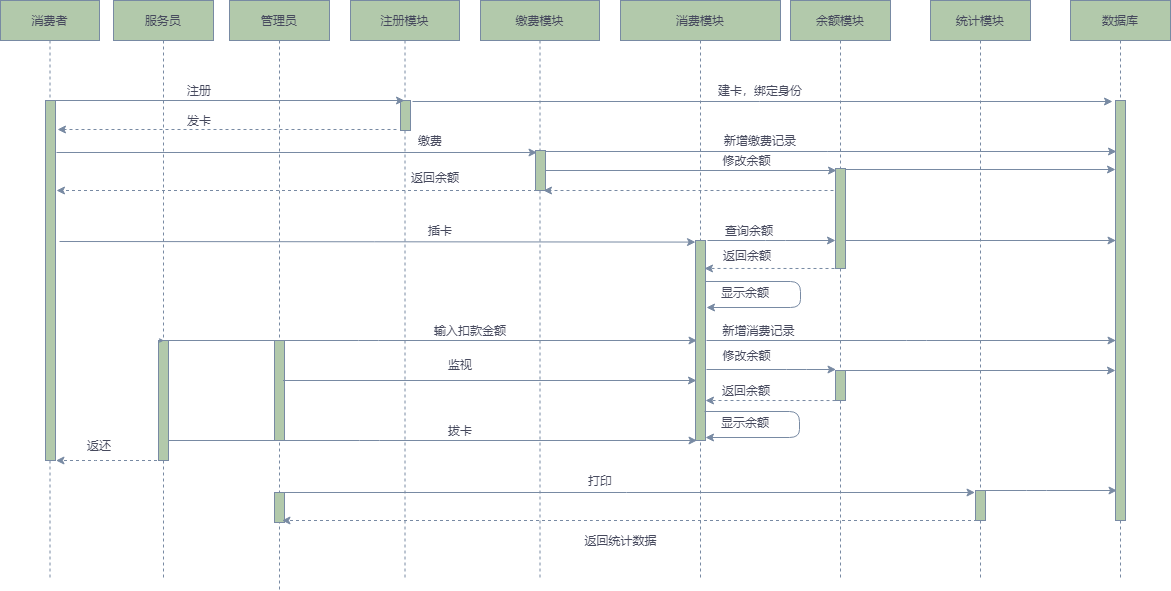

The diagram above was exported from draw.io. Its source (the exported page's mxGraphModel, read from the mxfile embedded in the PNG):
<mxGraphModel dx="1422" dy="713" grid="1" gridSize="10" guides="1" tooltips="1" connect="1" arrows="1" fold="1" page="1" pageScale="1" pageWidth="850" pageHeight="1100" math="0" shadow="0">
  <root>
    <mxCell id="0" />
    <mxCell id="1" parent="0" />
    <mxCell id="7baba1c4bc27f4b0-2" value="注册模块" style="shape=umlLifeline;perimeter=lifelinePerimeter;whiteSpace=wrap;html=1;container=1;collapsible=0;recursiveResize=0;outlineConnect=0;shadow=0;comic=0;labelBackgroundColor=none;strokeWidth=1;fontFamily=Verdana;fontSize=12;align=center;fillColor=#B2C9AB;strokeColor=#788AA3;fontColor=#46495D;" parent="1" vertex="1">
      <mxGeometry x="371" y="80" width="109" height="580" as="geometry" />
    </mxCell>
    <mxCell id="7baba1c4bc27f4b0-10" value="" style="html=1;points=[];perimeter=orthogonalPerimeter;shadow=0;comic=0;labelBackgroundColor=none;strokeWidth=1;fontFamily=Verdana;fontSize=12;align=center;fillColor=#B2C9AB;strokeColor=#788AA3;fontColor=#46495D;" parent="7baba1c4bc27f4b0-2" vertex="1">
      <mxGeometry x="50" y="100" width="10" height="30" as="geometry" />
    </mxCell>
    <mxCell id="gHq9iHR7NqpRw-OxrpX2-14" value="缴费" style="text;html=1;strokeColor=none;fillColor=none;align=center;verticalAlign=middle;whiteSpace=wrap;fontColor=#46495D;" vertex="1" parent="7baba1c4bc27f4b0-2">
      <mxGeometry x="60" y="130" width="40" height="20" as="geometry" />
    </mxCell>
    <mxCell id="gHq9iHR7NqpRw-OxrpX2-20" value="返回余额" style="text;html=1;strokeColor=none;fillColor=none;align=center;verticalAlign=middle;whiteSpace=wrap;fontColor=#46495D;" vertex="1" parent="7baba1c4bc27f4b0-2">
      <mxGeometry x="60" y="167" width="50" height="20" as="geometry" />
    </mxCell>
    <mxCell id="gHq9iHR7NqpRw-OxrpX2-24" value="插卡" style="text;html=1;strokeColor=none;fillColor=none;align=center;verticalAlign=middle;whiteSpace=wrap;fontColor=#46495D;" vertex="1" parent="7baba1c4bc27f4b0-2">
      <mxGeometry x="70" y="220" width="40" height="20" as="geometry" />
    </mxCell>
    <mxCell id="gHq9iHR7NqpRw-OxrpX2-51" value="输入扣款金额" style="text;html=1;strokeColor=none;fillColor=none;align=center;verticalAlign=middle;whiteSpace=wrap;fontColor=#46495D;" vertex="1" parent="7baba1c4bc27f4b0-2">
      <mxGeometry x="80" y="320" width="80" height="20" as="geometry" />
    </mxCell>
    <mxCell id="gHq9iHR7NqpRw-OxrpX2-76" value="拔卡" style="text;html=1;strokeColor=none;fillColor=none;align=center;verticalAlign=middle;whiteSpace=wrap;fontColor=#46495D;" vertex="1" parent="7baba1c4bc27f4b0-2">
      <mxGeometry x="90" y="420" width="40" height="20" as="geometry" />
    </mxCell>
    <mxCell id="gHq9iHR7NqpRw-OxrpX2-85" value="监视" style="text;html=1;strokeColor=none;fillColor=none;align=center;verticalAlign=middle;whiteSpace=wrap;rounded=0;sketch=0;fontColor=#46495D;" vertex="1" parent="7baba1c4bc27f4b0-2">
      <mxGeometry x="90" y="354" width="40" height="20" as="geometry" />
    </mxCell>
    <mxCell id="7baba1c4bc27f4b0-3" value="缴费模块" style="shape=umlLifeline;perimeter=lifelinePerimeter;whiteSpace=wrap;html=1;container=1;collapsible=0;recursiveResize=0;outlineConnect=0;shadow=0;comic=0;labelBackgroundColor=none;strokeWidth=1;fontFamily=Verdana;fontSize=12;align=center;fillColor=#B2C9AB;strokeColor=#788AA3;fontColor=#46495D;" parent="1" vertex="1">
      <mxGeometry x="501" y="80" width="119" height="580" as="geometry" />
    </mxCell>
    <mxCell id="7baba1c4bc27f4b0-13" value="" style="html=1;points=[];perimeter=orthogonalPerimeter;shadow=0;comic=0;labelBackgroundColor=none;strokeWidth=1;fontFamily=Verdana;fontSize=12;align=center;fillColor=#B2C9AB;strokeColor=#788AA3;fontColor=#46495D;" parent="7baba1c4bc27f4b0-3" vertex="1">
      <mxGeometry x="55" y="150" width="10" height="40" as="geometry" />
    </mxCell>
    <mxCell id="gHq9iHR7NqpRw-OxrpX2-87" value="打印" style="text;html=1;strokeColor=none;fillColor=none;align=center;verticalAlign=middle;whiteSpace=wrap;rounded=0;sketch=0;fontColor=#46495D;" vertex="1" parent="7baba1c4bc27f4b0-3">
      <mxGeometry x="100" y="470" width="40" height="20" as="geometry" />
    </mxCell>
    <mxCell id="gHq9iHR7NqpRw-OxrpX2-91" value="返回统计数据" style="text;html=1;strokeColor=none;fillColor=none;align=center;verticalAlign=middle;whiteSpace=wrap;rounded=0;sketch=0;fontColor=#46495D;" vertex="1" parent="7baba1c4bc27f4b0-3">
      <mxGeometry x="100" y="530" width="81" height="20" as="geometry" />
    </mxCell>
    <mxCell id="7baba1c4bc27f4b0-4" value="消费模块" style="shape=umlLifeline;perimeter=lifelinePerimeter;whiteSpace=wrap;html=1;container=1;collapsible=0;recursiveResize=0;outlineConnect=0;shadow=0;comic=0;labelBackgroundColor=none;strokeWidth=1;fontFamily=Verdana;fontSize=12;align=center;fillColor=#B2C9AB;strokeColor=#788AA3;fontColor=#46495D;" parent="1" vertex="1">
      <mxGeometry x="641" y="80" width="160" height="580" as="geometry" />
    </mxCell>
    <mxCell id="gHq9iHR7NqpRw-OxrpX2-10" value="建卡，绑定身份" style="text;html=1;strokeColor=none;fillColor=none;align=center;verticalAlign=middle;whiteSpace=wrap;fontColor=#46495D;" vertex="1" parent="7baba1c4bc27f4b0-4">
      <mxGeometry x="95" y="80" width="90" height="20" as="geometry" />
    </mxCell>
    <mxCell id="gHq9iHR7NqpRw-OxrpX2-16" value="新增缴费记录" style="text;html=1;strokeColor=none;fillColor=none;align=center;verticalAlign=middle;whiteSpace=wrap;fontColor=#46495D;" vertex="1" parent="7baba1c4bc27f4b0-4">
      <mxGeometry x="100" y="130" width="80" height="20" as="geometry" />
    </mxCell>
    <mxCell id="7baba1c4bc27f4b0-22" value="" style="html=1;points=[];perimeter=orthogonalPerimeter;shadow=0;comic=0;labelBackgroundColor=none;strokeWidth=1;fontFamily=Verdana;fontSize=12;align=center;fillColor=#B2C9AB;strokeColor=#788AA3;fontColor=#46495D;" parent="7baba1c4bc27f4b0-4" vertex="1">
      <mxGeometry x="75" y="240" width="10" height="200" as="geometry" />
    </mxCell>
    <mxCell id="gHq9iHR7NqpRw-OxrpX2-26" value="查询余额" style="text;html=1;strokeColor=none;fillColor=none;align=center;verticalAlign=middle;whiteSpace=wrap;fontColor=#46495D;" vertex="1" parent="7baba1c4bc27f4b0-4">
      <mxGeometry x="104" y="220" width="50" height="20" as="geometry" />
    </mxCell>
    <mxCell id="gHq9iHR7NqpRw-OxrpX2-30" value="返回余额" style="text;html=1;strokeColor=none;fillColor=none;align=center;verticalAlign=middle;whiteSpace=wrap;fontColor=#46495D;" vertex="1" parent="7baba1c4bc27f4b0-4">
      <mxGeometry x="100" y="245" width="54" height="20" as="geometry" />
    </mxCell>
    <mxCell id="gHq9iHR7NqpRw-OxrpX2-35" value="" style="edgeStyle=elbowEdgeStyle;elbow=vertical;endArrow=classic;html=1;exitX=1;exitY=0.205;exitDx=0;exitDy=0;exitPerimeter=0;entryX=1.1;entryY=0.335;entryDx=0;entryDy=0;entryPerimeter=0;strokeColor=#788AA3;fontColor=#46495D;" edge="1" parent="7baba1c4bc27f4b0-4" source="7baba1c4bc27f4b0-22" target="7baba1c4bc27f4b0-22">
      <mxGeometry width="50" height="50" relative="1" as="geometry">
        <mxPoint x="110" y="330" as="sourcePoint" />
        <mxPoint x="160" y="280" as="targetPoint" />
        <Array as="points">
          <mxPoint x="180" y="300" />
          <mxPoint x="130" y="275" />
          <mxPoint x="160" y="320" />
          <mxPoint x="180" y="290" />
        </Array>
      </mxGeometry>
    </mxCell>
    <mxCell id="gHq9iHR7NqpRw-OxrpX2-37" value="显示余额" style="text;html=1;strokeColor=none;fillColor=none;align=center;verticalAlign=middle;whiteSpace=wrap;fontColor=#46495D;" vertex="1" parent="7baba1c4bc27f4b0-4">
      <mxGeometry x="100" y="282" width="50" height="20" as="geometry" />
    </mxCell>
    <mxCell id="gHq9iHR7NqpRw-OxrpX2-81" value="" style="endArrow=classic;html=1;strokeColor=#788AA3;fontColor=#46495D;exitX=0.9;exitY=0.855;exitDx=0;exitDy=0;exitPerimeter=0;edgeStyle=orthogonalEdgeStyle;" edge="1" parent="7baba1c4bc27f4b0-4" source="7baba1c4bc27f4b0-22">
      <mxGeometry width="50" height="50" relative="1" as="geometry">
        <mxPoint x="-207.5" y="440" as="sourcePoint" />
        <mxPoint x="85" y="437" as="targetPoint" />
        <Array as="points">
          <mxPoint x="179" y="411" />
          <mxPoint x="179" y="437" />
        </Array>
      </mxGeometry>
    </mxCell>
    <mxCell id="7baba1c4bc27f4b0-5" value="余额模块" style="shape=umlLifeline;perimeter=lifelinePerimeter;whiteSpace=wrap;html=1;container=1;collapsible=0;recursiveResize=0;outlineConnect=0;shadow=0;comic=0;labelBackgroundColor=none;strokeWidth=1;fontFamily=Verdana;fontSize=12;align=center;fillColor=#B2C9AB;strokeColor=#788AA3;fontColor=#46495D;" parent="1" vertex="1">
      <mxGeometry x="811" y="80" width="100" height="580" as="geometry" />
    </mxCell>
    <mxCell id="gHq9iHR7NqpRw-OxrpX2-54" value="" style="html=1;points=[];perimeter=orthogonalPerimeter;shadow=0;comic=0;labelBackgroundColor=none;strokeWidth=1;fontFamily=Verdana;fontSize=12;align=center;fillColor=#B2C9AB;strokeColor=#788AA3;fontColor=#46495D;" vertex="1" parent="7baba1c4bc27f4b0-5">
      <mxGeometry x="45" y="370" width="10" height="30" as="geometry" />
    </mxCell>
    <mxCell id="7baba1c4bc27f4b0-6" value="统计模块" style="shape=umlLifeline;perimeter=lifelinePerimeter;whiteSpace=wrap;html=1;container=1;collapsible=0;recursiveResize=0;outlineConnect=0;shadow=0;comic=0;labelBackgroundColor=none;strokeWidth=1;fontFamily=Verdana;fontSize=12;align=center;fillColor=#B2C9AB;strokeColor=#788AA3;fontColor=#46495D;" parent="1" vertex="1">
      <mxGeometry x="951" y="80" width="100" height="580" as="geometry" />
    </mxCell>
    <mxCell id="7baba1c4bc27f4b0-28" value="" style="html=1;points=[];perimeter=orthogonalPerimeter;shadow=0;comic=0;labelBackgroundColor=none;strokeWidth=1;fontFamily=Verdana;fontSize=12;align=center;fillColor=#B2C9AB;strokeColor=#788AA3;fontColor=#46495D;" parent="7baba1c4bc27f4b0-6" vertex="1">
      <mxGeometry x="45" y="490" width="10" height="30" as="geometry" />
    </mxCell>
    <mxCell id="7baba1c4bc27f4b0-7" value="数据库" style="shape=umlLifeline;perimeter=lifelinePerimeter;whiteSpace=wrap;html=1;container=1;collapsible=0;recursiveResize=0;outlineConnect=0;shadow=0;comic=0;labelBackgroundColor=none;strokeWidth=1;fontFamily=Verdana;fontSize=12;align=center;fillColor=#B2C9AB;strokeColor=#788AA3;fontColor=#46495D;" parent="1" vertex="1">
      <mxGeometry x="1091" y="80" width="100" height="580" as="geometry" />
    </mxCell>
    <mxCell id="7baba1c4bc27f4b0-8" value="消费者" style="shape=umlLifeline;perimeter=lifelinePerimeter;whiteSpace=wrap;html=1;container=1;collapsible=0;recursiveResize=0;outlineConnect=0;shadow=0;comic=0;labelBackgroundColor=none;strokeWidth=1;fontFamily=Verdana;fontSize=12;align=center;fillColor=#B2C9AB;strokeColor=#788AA3;fontColor=#46495D;" parent="1" vertex="1">
      <mxGeometry x="21" y="80" width="99" height="580" as="geometry" />
    </mxCell>
    <mxCell id="7baba1c4bc27f4b0-9" value="" style="html=1;points=[];perimeter=orthogonalPerimeter;shadow=0;comic=0;labelBackgroundColor=none;strokeWidth=1;fontFamily=Verdana;fontSize=12;align=center;fillColor=#B2C9AB;strokeColor=#788AA3;fontColor=#46495D;" parent="7baba1c4bc27f4b0-8" vertex="1">
      <mxGeometry x="45" y="100" width="10" height="360" as="geometry" />
    </mxCell>
    <mxCell id="gHq9iHR7NqpRw-OxrpX2-78" value="返还" style="text;html=1;strokeColor=none;fillColor=none;align=center;verticalAlign=middle;whiteSpace=wrap;fontColor=#46495D;" vertex="1" parent="7baba1c4bc27f4b0-8">
      <mxGeometry x="79" y="435" width="40" height="20" as="geometry" />
    </mxCell>
    <mxCell id="7baba1c4bc27f4b0-19" value="" style="html=1;points=[];perimeter=orthogonalPerimeter;shadow=0;comic=0;labelBackgroundColor=none;strokeWidth=1;fontFamily=Verdana;fontSize=12;align=center;fillColor=#B2C9AB;strokeColor=#788AA3;fontColor=#46495D;" parent="1" vertex="1">
      <mxGeometry x="856" y="248" width="10" height="100" as="geometry" />
    </mxCell>
    <mxCell id="7baba1c4bc27f4b0-25" value="" style="html=1;points=[];perimeter=orthogonalPerimeter;shadow=0;comic=0;labelBackgroundColor=none;strokeColor=#788AA3;strokeWidth=1;fillColor=#B2C9AB;fontFamily=Verdana;fontSize=12;fontColor=#46495D;align=center;" parent="1" vertex="1">
      <mxGeometry x="1136" y="180" width="10" height="420" as="geometry" />
    </mxCell>
    <mxCell id="gHq9iHR7NqpRw-OxrpX2-6" value="" style="endArrow=classic;html=1;strokeColor=#788AA3;fontColor=#46495D;" edge="1" parent="1" target="7baba1c4bc27f4b0-2">
      <mxGeometry width="50" height="50" relative="1" as="geometry">
        <mxPoint x="70.5" y="180.01" as="sourcePoint" />
        <mxPoint x="290" y="180.01" as="targetPoint" />
      </mxGeometry>
    </mxCell>
    <mxCell id="gHq9iHR7NqpRw-OxrpX2-7" value="注册" style="text;html=1;strokeColor=none;fillColor=none;align=center;verticalAlign=middle;whiteSpace=wrap;fontColor=#46495D;" vertex="1" parent="1">
      <mxGeometry x="200" y="160" width="40" height="20" as="geometry" />
    </mxCell>
    <mxCell id="gHq9iHR7NqpRw-OxrpX2-8" value="" style="endArrow=classic;html=1;strokeColor=#788AA3;fontColor=#46495D;" edge="1" parent="1">
      <mxGeometry width="50" height="50" relative="1" as="geometry">
        <mxPoint x="433" y="181" as="sourcePoint" />
        <mxPoint x="1133" y="181" as="targetPoint" />
      </mxGeometry>
    </mxCell>
    <mxCell id="gHq9iHR7NqpRw-OxrpX2-11" value="" style="endArrow=classic;html=1;exitX=-0.2;exitY=0.9;exitDx=0;exitDy=0;exitPerimeter=0;dashed=1;strokeColor=#788AA3;fontColor=#46495D;" edge="1" parent="1">
      <mxGeometry width="50" height="50" relative="1" as="geometry">
        <mxPoint x="417" y="209" as="sourcePoint" />
        <mxPoint x="78" y="209" as="targetPoint" />
      </mxGeometry>
    </mxCell>
    <mxCell id="gHq9iHR7NqpRw-OxrpX2-12" value="发卡" style="text;html=1;strokeColor=none;fillColor=none;align=center;verticalAlign=middle;whiteSpace=wrap;fontColor=#46495D;" vertex="1" parent="1">
      <mxGeometry x="200" y="190" width="40" height="20" as="geometry" />
    </mxCell>
    <mxCell id="gHq9iHR7NqpRw-OxrpX2-13" value="" style="endArrow=classic;html=1;strokeColor=#788AA3;fontColor=#46495D;" edge="1" parent="1">
      <mxGeometry width="50" height="50" relative="1" as="geometry">
        <mxPoint x="77" y="232" as="sourcePoint" />
        <mxPoint x="557.5" y="232" as="targetPoint" />
      </mxGeometry>
    </mxCell>
    <mxCell id="gHq9iHR7NqpRw-OxrpX2-15" value="" style="endArrow=classic;html=1;strokeColor=#788AA3;fontColor=#46495D;exitX=0.4;exitY=0.05;exitDx=0;exitDy=0;exitPerimeter=0;" edge="1" parent="1">
      <mxGeometry width="50" height="50" relative="1" as="geometry">
        <mxPoint x="566" y="231" as="sourcePoint" />
        <mxPoint x="1137" y="231" as="targetPoint" />
      </mxGeometry>
    </mxCell>
    <mxCell id="gHq9iHR7NqpRw-OxrpX2-17" value="" style="endArrow=classic;html=1;strokeColor=#788AA3;fontColor=#46495D;" edge="1" parent="1">
      <mxGeometry width="50" height="50" relative="1" as="geometry">
        <mxPoint x="566" y="250" as="sourcePoint" />
        <mxPoint x="857" y="250" as="targetPoint" />
      </mxGeometry>
    </mxCell>
    <mxCell id="gHq9iHR7NqpRw-OxrpX2-18" value="修改余额" style="text;html=1;strokeColor=none;fillColor=none;align=center;verticalAlign=middle;whiteSpace=wrap;fontColor=#46495D;" vertex="1" parent="1">
      <mxGeometry x="741" y="230" width="53" height="20" as="geometry" />
    </mxCell>
    <mxCell id="gHq9iHR7NqpRw-OxrpX2-19" value="" style="endArrow=classic;html=1;dashed=1;strokeColor=#788AA3;fontColor=#46495D;" edge="1" parent="1">
      <mxGeometry width="50" height="50" relative="1" as="geometry">
        <mxPoint x="557.5" y="270" as="sourcePoint" />
        <mxPoint x="77" y="270" as="targetPoint" />
      </mxGeometry>
    </mxCell>
    <mxCell id="gHq9iHR7NqpRw-OxrpX2-21" value="" style="endArrow=classic;html=1;strokeColor=#788AA3;fontColor=#46495D;" edge="1" parent="1">
      <mxGeometry width="50" height="50" relative="1" as="geometry">
        <mxPoint x="865.5" y="249" as="sourcePoint" />
        <mxPoint x="1136" y="249" as="targetPoint" />
      </mxGeometry>
    </mxCell>
    <mxCell id="gHq9iHR7NqpRw-OxrpX2-23" value="" style="endArrow=classic;html=1;entryX=0;entryY=0.008;entryDx=0;entryDy=0;entryPerimeter=0;strokeColor=#788AA3;fontColor=#46495D;" edge="1" parent="1" target="7baba1c4bc27f4b0-22">
      <mxGeometry width="50" height="50" relative="1" as="geometry">
        <mxPoint x="80" y="321" as="sourcePoint" />
        <mxPoint x="577" y="321.05999999999995" as="targetPoint" />
      </mxGeometry>
    </mxCell>
    <mxCell id="gHq9iHR7NqpRw-OxrpX2-25" value="" style="endArrow=classic;html=1;exitX=0.7;exitY=0;exitDx=0;exitDy=0;exitPerimeter=0;strokeColor=#788AA3;fontColor=#46495D;" edge="1" parent="1">
      <mxGeometry width="50" height="50" relative="1" as="geometry">
        <mxPoint x="728" y="320" as="sourcePoint" />
        <mxPoint x="856" y="320" as="targetPoint" />
        <Array as="points">
          <mxPoint x="796" y="320" />
        </Array>
      </mxGeometry>
    </mxCell>
    <mxCell id="gHq9iHR7NqpRw-OxrpX2-28" value="" style="endArrow=classic;html=1;strokeColor=#788AA3;fontColor=#46495D;" edge="1" parent="1">
      <mxGeometry width="50" height="50" relative="1" as="geometry">
        <mxPoint x="866" y="320" as="sourcePoint" />
        <mxPoint x="1136.5" y="320" as="targetPoint" />
      </mxGeometry>
    </mxCell>
    <mxCell id="gHq9iHR7NqpRw-OxrpX2-29" value="" style="endArrow=classic;html=1;dashed=1;entryX=0.5;entryY=0.164;entryDx=0;entryDy=0;entryPerimeter=0;strokeColor=#788AA3;fontColor=#46495D;" edge="1" parent="1">
      <mxGeometry width="50" height="50" relative="1" as="geometry">
        <mxPoint x="855" y="348" as="sourcePoint" />
        <mxPoint x="725" y="347.96000000000004" as="targetPoint" />
      </mxGeometry>
    </mxCell>
    <mxCell id="gHq9iHR7NqpRw-OxrpX2-39" value="服务员" style="shape=umlLifeline;perimeter=lifelinePerimeter;whiteSpace=wrap;html=1;container=1;collapsible=0;recursiveResize=0;outlineConnect=0;shadow=0;comic=0;labelBackgroundColor=none;strokeWidth=1;fontFamily=Verdana;fontSize=12;align=center;fillColor=#B2C9AB;strokeColor=#788AA3;fontColor=#46495D;" vertex="1" parent="1">
      <mxGeometry x="134" y="80" width="100" height="580" as="geometry" />
    </mxCell>
    <mxCell id="gHq9iHR7NqpRw-OxrpX2-40" value="" style="html=1;points=[];perimeter=orthogonalPerimeter;shadow=0;comic=0;labelBackgroundColor=none;strokeWidth=1;fontFamily=Verdana;fontSize=12;align=center;fillColor=#B2C9AB;strokeColor=#788AA3;fontColor=#46495D;" vertex="1" parent="gHq9iHR7NqpRw-OxrpX2-39">
      <mxGeometry x="45" y="340" width="10" height="120" as="geometry" />
    </mxCell>
    <mxCell id="gHq9iHR7NqpRw-OxrpX2-50" value="" style="endArrow=classic;html=1;dashed=1;strokeColor=#788AA3;fontColor=#46495D;" edge="1" parent="gHq9iHR7NqpRw-OxrpX2-39" source="gHq9iHR7NqpRw-OxrpX2-39" target="gHq9iHR7NqpRw-OxrpX2-40">
      <mxGeometry width="50" height="50" relative="1" as="geometry">
        <mxPoint x="183.5" y="440" as="sourcePoint" />
        <mxPoint x="270" y="440" as="targetPoint" />
      </mxGeometry>
    </mxCell>
    <mxCell id="gHq9iHR7NqpRw-OxrpX2-41" value="" style="endArrow=classic;html=1;dashed=1;strokeColor=#788AA3;fontColor=#46495D;" edge="1" parent="1">
      <mxGeometry width="50" height="50" relative="1" as="geometry">
        <mxPoint x="854" y="270" as="sourcePoint" />
        <mxPoint x="564" y="270" as="targetPoint" />
        <Array as="points">
          <mxPoint x="644" y="270" />
        </Array>
      </mxGeometry>
    </mxCell>
    <mxCell id="gHq9iHR7NqpRw-OxrpX2-49" value="" style="endArrow=classic;html=1;strokeColor=#788AA3;fontColor=#46495D;" edge="1" parent="1">
      <mxGeometry width="50" height="50" relative="1" as="geometry">
        <mxPoint x="188" y="420" as="sourcePoint" />
        <mxPoint x="717.5" y="420" as="targetPoint" />
        <Array as="points">
          <mxPoint x="389" y="420" />
        </Array>
      </mxGeometry>
    </mxCell>
    <mxCell id="gHq9iHR7NqpRw-OxrpX2-52" value="" style="endArrow=classic;html=1;strokeColor=#788AA3;fontColor=#46495D;" edge="1" parent="1">
      <mxGeometry width="50" height="50" relative="1" as="geometry">
        <mxPoint x="727" y="420" as="sourcePoint" />
        <mxPoint x="1136.5" y="420" as="targetPoint" />
        <Array as="points">
          <mxPoint x="937" y="420" />
        </Array>
      </mxGeometry>
    </mxCell>
    <mxCell id="gHq9iHR7NqpRw-OxrpX2-53" value="新增消费记录" style="text;html=1;strokeColor=none;fillColor=none;align=center;verticalAlign=middle;whiteSpace=wrap;fontColor=#46495D;" vertex="1" parent="1">
      <mxGeometry x="742" y="400" width="75" height="20" as="geometry" />
    </mxCell>
    <mxCell id="gHq9iHR7NqpRw-OxrpX2-55" value="" style="endArrow=classic;html=1;strokeColor=#788AA3;fontColor=#46495D;" edge="1" parent="1">
      <mxGeometry width="50" height="50" relative="1" as="geometry">
        <mxPoint x="727" y="449" as="sourcePoint" />
        <mxPoint x="856.5" y="449" as="targetPoint" />
        <Array as="points">
          <mxPoint x="817" y="449" />
        </Array>
      </mxGeometry>
    </mxCell>
    <mxCell id="gHq9iHR7NqpRw-OxrpX2-56" value="" style="endArrow=classic;html=1;strokeColor=#788AA3;fontColor=#46495D;" edge="1" parent="1">
      <mxGeometry width="50" height="50" relative="1" as="geometry">
        <mxPoint x="865.5" y="450" as="sourcePoint" />
        <mxPoint x="1136" y="450" as="targetPoint" />
      </mxGeometry>
    </mxCell>
    <mxCell id="gHq9iHR7NqpRw-OxrpX2-57" value="修改余额" style="text;html=1;strokeColor=none;fillColor=none;align=center;verticalAlign=middle;whiteSpace=wrap;fontColor=#46495D;" vertex="1" parent="1">
      <mxGeometry x="741" y="425" width="53" height="20" as="geometry" />
    </mxCell>
    <mxCell id="gHq9iHR7NqpRw-OxrpX2-59" value="" style="endArrow=classic;html=1;dashed=1;entryX=0.5;entryY=0.164;entryDx=0;entryDy=0;entryPerimeter=0;strokeColor=#788AA3;fontColor=#46495D;" edge="1" parent="1">
      <mxGeometry width="50" height="50" relative="1" as="geometry">
        <mxPoint x="856" y="480.04" as="sourcePoint" />
        <mxPoint x="726" y="480.00000000000006" as="targetPoint" />
      </mxGeometry>
    </mxCell>
    <mxCell id="gHq9iHR7NqpRw-OxrpX2-60" value="返回余额" style="text;html=1;strokeColor=none;fillColor=none;align=center;verticalAlign=middle;whiteSpace=wrap;fontColor=#46495D;" vertex="1" parent="1">
      <mxGeometry x="740" y="460" width="54" height="20" as="geometry" />
    </mxCell>
    <mxCell id="gHq9iHR7NqpRw-OxrpX2-75" value="" style="endArrow=classic;html=1;strokeColor=#788AA3;fontColor=#46495D;" edge="1" parent="1">
      <mxGeometry width="50" height="50" relative="1" as="geometry">
        <mxPoint x="189" y="520" as="sourcePoint" />
        <mxPoint x="717.5" y="520" as="targetPoint" />
        <Array as="points">
          <mxPoint x="390" y="520" />
        </Array>
      </mxGeometry>
    </mxCell>
    <mxCell id="gHq9iHR7NqpRw-OxrpX2-77" value="" style="endArrow=classic;html=1;dashed=1;strokeColor=#788AA3;fontColor=#46495D;" edge="1" parent="1">
      <mxGeometry width="50" height="50" relative="1" as="geometry">
        <mxPoint x="189.5" y="540" as="sourcePoint" />
        <mxPoint x="76.5" y="540" as="targetPoint" />
        <Array as="points">
          <mxPoint x="126" y="540" />
        </Array>
      </mxGeometry>
    </mxCell>
    <mxCell id="gHq9iHR7NqpRw-OxrpX2-79" value="管理员" style="shape=umlLifeline;perimeter=lifelinePerimeter;whiteSpace=wrap;html=1;container=1;collapsible=0;recursiveResize=0;outlineConnect=0;shadow=0;comic=0;labelBackgroundColor=none;strokeWidth=1;fontFamily=Verdana;fontSize=12;align=center;fillColor=#B2C9AB;strokeColor=#788AA3;fontColor=#46495D;" vertex="1" parent="1">
      <mxGeometry x="250" y="80" width="100" height="590" as="geometry" />
    </mxCell>
    <mxCell id="gHq9iHR7NqpRw-OxrpX2-80" value="" style="html=1;points=[];perimeter=orthogonalPerimeter;shadow=0;comic=0;labelBackgroundColor=none;strokeWidth=1;fontFamily=Verdana;fontSize=12;align=center;fillColor=#B2C9AB;strokeColor=#788AA3;fontColor=#46495D;" vertex="1" parent="gHq9iHR7NqpRw-OxrpX2-79">
      <mxGeometry x="45" y="340" width="10" height="100" as="geometry" />
    </mxCell>
    <mxCell id="gHq9iHR7NqpRw-OxrpX2-92" value="" style="html=1;points=[];perimeter=orthogonalPerimeter;shadow=0;comic=0;labelBackgroundColor=none;strokeWidth=1;fontFamily=Verdana;fontSize=12;align=center;fillColor=#B2C9AB;strokeColor=#788AA3;fontColor=#46495D;" vertex="1" parent="gHq9iHR7NqpRw-OxrpX2-79">
      <mxGeometry x="45" y="492" width="10" height="30" as="geometry" />
    </mxCell>
    <mxCell id="gHq9iHR7NqpRw-OxrpX2-82" value="显示余额" style="text;html=1;strokeColor=none;fillColor=none;align=center;verticalAlign=middle;whiteSpace=wrap;fontColor=#46495D;" vertex="1" parent="1">
      <mxGeometry x="741" y="492" width="50" height="20" as="geometry" />
    </mxCell>
    <mxCell id="gHq9iHR7NqpRw-OxrpX2-83" value="" style="endArrow=classic;html=1;strokeColor=#788AA3;fillColor=#B2C9AB;fontColor=#46495D;" edge="1" parent="1">
      <mxGeometry width="50" height="50" relative="1" as="geometry">
        <mxPoint x="305" y="572" as="sourcePoint" />
        <mxPoint x="995.5" y="572" as="targetPoint" />
      </mxGeometry>
    </mxCell>
    <mxCell id="gHq9iHR7NqpRw-OxrpX2-84" value="" style="endArrow=classic;html=1;strokeColor=#788AA3;fillColor=#B2C9AB;fontColor=#46495D;entryX=-0.3;entryY=0.7;entryDx=0;entryDy=0;entryPerimeter=0;" edge="1" parent="1">
      <mxGeometry width="50" height="50" relative="1" as="geometry">
        <mxPoint x="303.5" y="460" as="sourcePoint" />
        <mxPoint x="717" y="460" as="targetPoint" />
      </mxGeometry>
    </mxCell>
    <mxCell id="gHq9iHR7NqpRw-OxrpX2-86" value="" style="endArrow=classic;html=1;strokeColor=#788AA3;fillColor=#B2C9AB;fontColor=#46495D;" edge="1" parent="1">
      <mxGeometry width="50" height="50" relative="1" as="geometry">
        <mxPoint x="1003" y="570" as="sourcePoint" />
        <mxPoint x="1137.5" y="570" as="targetPoint" />
        <Array as="points">
          <mxPoint x="1057" y="570" />
        </Array>
      </mxGeometry>
    </mxCell>
    <mxCell id="gHq9iHR7NqpRw-OxrpX2-90" value="" style="endArrow=classic;html=1;strokeColor=#788AA3;fillColor=#B2C9AB;fontColor=#46495D;dashed=1;" edge="1" parent="1">
      <mxGeometry width="50" height="50" relative="1" as="geometry">
        <mxPoint x="1003.5" y="600" as="sourcePoint" />
        <mxPoint x="302.5" y="600" as="targetPoint" />
        <Array as="points">
          <mxPoint x="623" y="600" />
        </Array>
      </mxGeometry>
    </mxCell>
  </root>
</mxGraphModel>